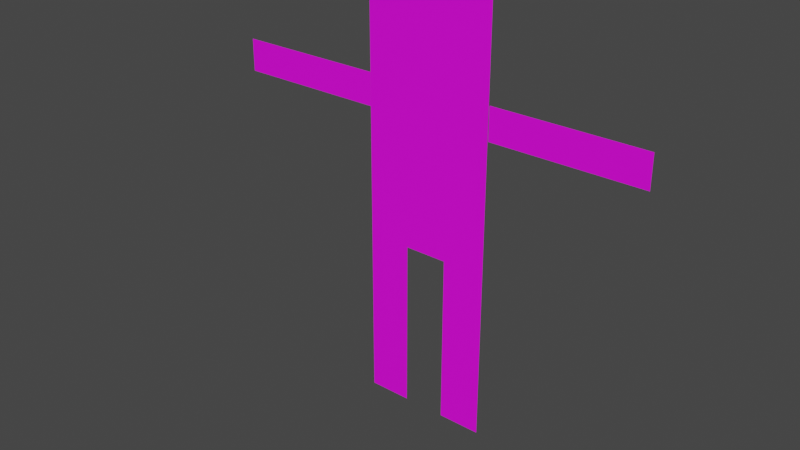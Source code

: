 # Source: skeleton3.blend  (saved by Blender 3.3.6; exported with 4.5.12 LTS)
import bpy
from mathutils import Matrix  # noqa: F401  (used for matrix-valued properties, if any)

bpy.ops.wm.read_factory_settings(use_empty=True)
scene = bpy.context.scene
scene.name = 'Scene'

# ---- collections
col_collection = bpy.data.collections.new('Collection'); scene.collection.children.link(col_collection)

# ---- images (referenced by path relative to the original .blend; pixels are not part of the script)
import os
ASSET_DIR = os.environ.get("B2B_ASSET_DIR", "")  # directory of the original .blend (textures are referenced by path, not embedded)
HERE = os.path.dirname(os.path.abspath(__file__))  # packed textures are extracted next to this script under _unpacked/

def load_image(name, relpath, width, height, colorspace="sRGB"):
    """Load a texture the original file referenced (path relative to the .blend, or extracted next to this script)."""
    p = next((c for c in (os.path.join(HERE, relpath), os.path.join(ASSET_DIR, relpath)) if relpath and os.path.exists(c)), "")
    if p:
        img = bpy.data.images.load(p, check_existing=True)
        img.name = name
    else:  # same state as the original file: an image datablock whose file is absent (Cycles renders it pink)
        img = bpy.data.images.new(name, width, height)
        img.source = "FILE"
        img.filepath = "//" + (relpath or name)
    img.colorspace_settings.name = colorspace
    return img
img_sprites_png = load_image('sprites.png', 'sprites.png', 1024, 1024, 'sRGB')

# ---- materials (node trees are filled in below, after node groups)
mat_skeletonmaterial = bpy.data.materials.new('SkeletonMaterial')
mat_skeletonmaterial.use_transparent_shadow = False

# ---- material node trees
mat_skeletonmaterial.use_nodes = True; mat_skeletonmaterial.node_tree.nodes.clear()
_N = mat_skeletonmaterial.node_tree.nodes; _L = mat_skeletonmaterial.node_tree.links
n0 = _N.new('ShaderNodeBsdfPrincipled'); n0.name = 'Principled BSDF'; n0.location = (10, 300)
n0.distribution = 'GGX'
n0.subsurface_method = 'RANDOM_WALK_SKIN'
n0.inputs[3].default_value = 1.45
n0.inputs[27].default_value = (0.0, 0.0, 0.0, 1.0)
n0.inputs[28].default_value = 1.0
n1 = _N.new('ShaderNodeOutputMaterial'); n1.name = 'Material Output'; n1.location = (300, 300)
n2 = _N.new('ShaderNodeTexImage'); n2.name = 'Image Texture'; n2.location = (-445, 122)
n2.image = img_sprites_png
n2.interpolation = 'Closest'
n2.extension = 'CLIP'
_L.new(n0.outputs[0], n1.inputs[0])
_L.new(n2.outputs[1], n0.inputs[4])
_L.new(n2.outputs[0], n0.inputs[0])
n1.is_active_output = True

# ---- world
world_world = bpy.data.worlds.new('World'); scene.world = world_world
world_world.use_nodes = True; world_world.node_tree.nodes.clear()
_N = world_world.node_tree.nodes; _L = world_world.node_tree.links
n0 = _N.new('ShaderNodeOutputWorld'); n0.name = 'World Output'; n0.location = (300, 300)
n1 = _N.new('ShaderNodeBackground'); n1.name = 'Background'; n1.location = (10, 300)
n1.inputs[0].default_value = (0.05088, 0.05088, 0.05088, 1.0)
_L.new(n1.outputs[0], n0.inputs[0])
n0.is_active_output = True
world_world.color = (0.05088, 0.05088, 0.05088)
world_world.use_sun_shadow = False
world_world.sun_shadow_jitter_overblur = 0.0

# ---- meshes
me_skeletonmesh = bpy.data.meshes.new('SkeletonMesh')
me_skeletonmesh.from_pydata([(-0.24, -9.059e-09, 1.8), (-0.24, 9.059e-09, 0.64), (-0.24, -9.059e-09, 1.28), (-0.24, 1.08e-07, -0.0007161), (-0.08, 1.08e-07, -0.0007161), (-0.08, 8.99e-08, 0.64), (-0.8002, -7.047e-08, 1.242), (-0.8002, -5.435e-08, 1.122), (-0.2402, -1.335e-08, 1.242), (-0.2402, 2.777e-09, 1.122), (0.0, -9.059e-09, 1.8), (0.0, 9.059e-09, 0.64), (0.0, -9.059e-09, 1.28), (-0.24, 2.665e-15, 0.96), (0.0, 2.665e-15, 0.96), (-0.5202, -4.191e-08, 1.242), (-0.5202, -2.578e-08, 1.122), (-0.24, 9.896e-08, 0.3196), (-0.08, 9.896e-08, 0.3196), (0.24, 9.059e-09, 1.28), (0.24, -9.059e-09, 1.8), (0.24, 9.059e-09, 0.64), (0.24, 1.08e-07, -0.0007161), (0.08, 1.08e-07, -0.0007161), (0.08, 8.99e-08, 0.64), (0.8028, -7.047e-08, 1.242), (0.8028, -5.435e-08, 1.122), (0.2428, -1.335e-08, 1.242), (0.2428, 2.777e-09, 1.122), (0.24, 2.665e-15, 0.96), (0.5228, -4.191e-08, 1.242), (0.5228, -2.578e-08, 1.122), (0.24, 9.896e-08, 0.3196), (0.08, 9.896e-08, 0.3196), (0.7668, -5.067e-08, 1.122), (0.7668, -6.679e-08, 1.242), (-0.7634, -5.059e-08, 1.122), (-0.7634, -6.671e-08, 1.242), (-0.08, 1.066e-07, 0.04788), (-0.24, 1.066e-07, 0.04788), (0.08, 1.066e-07, 0.04981), (0.24, 1.066e-07, 0.04981)], [], [(17, 18, 5, 1), (15, 16, 9, 8), (2, 12, 10, 0), (13, 14, 12, 2), (1, 11, 14, 13), (37, 36, 16, 15), (39, 38, 18, 17), (32, 21, 24, 33), (30, 27, 28, 31), (19, 20, 10, 12), (29, 19, 12, 14), (21, 29, 14, 11), (35, 30, 31, 34), (41, 32, 33, 40), (25, 35, 34, 26), (6, 7, 36, 37), (3, 4, 38, 39), (22, 41, 40, 23)])
_uv = me_skeletonmesh.uv_layers.new(name='UVMap')
_uv.uv.foreach_set('vector', [0.007142, 0.47, 0.023, 0.47, 0.023, 0.9411, 0.007142, 0.9411, 0.06993, 0.4681, 0.08228, 0.4681, 0.08228, 0.9324, 0.06993, 0.9324, 0.0391, 0.0006082, 0.0625, 0.0006082, 0.0625, 0.8747, 0.0391, 0.8747, 0.1016, 0.499, 0.125, 0.5002, 0.125, 0.9999, 0.1016, 0.9975, 0.1016, 0.0004805, 0.1249, 0.0004805, 0.125, 0.5002, 0.1016, 0.499, 0.06993, 0.06479, 0.08228, 0.06479, 0.08228, 0.4681, 0.06993, 0.4681, 0.007142, 0.07031, 0.023, 0.07031, 0.023, 0.47, 0.007142, 0.47, 0.007142, 0.47, 0.007142, 0.9411, 0.023, 0.9411, 0.023, 0.47, 0.06993, 0.4681, 0.06993, 0.9324, 0.08228, 0.9324, 0.08228, 0.4681, 0.0391, 0.0006082, 0.0391, 0.8747, 0.0625, 0.8747, 0.0625, 0.0006082, 0.1016, 0.499, 0.1016, 0.9975, 0.125, 0.9999, 0.125, 0.5002, 0.1016, 0.0004805, 0.1016, 0.499, 0.125, 0.5002, 0.1249, 0.0004805, 0.06993, 0.0635, 0.06993, 0.4681, 0.08228, 0.4681, 0.08228, 0.0635, 0.007142, 0.07313, 0.007142, 0.47, 0.023, 0.47, 0.023, 0.07313, 0.06993, 0.003763, 0.06993, 0.0635, 0.08228, 0.0635, 0.08228, 0.003763, 0.06993, 0.003763, 0.08228, 0.003763, 0.08228, 0.06479, 0.06993, 0.06479, 0.007142, -0.00117, 0.023, -0.00117, 0.023, 0.07031, 0.007142, 0.07031, 0.007142, -0.00117, 0.007142, 0.07313, 0.023, 0.07313, 0.023, -0.00117])
me_skeletonmesh.materials.append(mat_skeletonmaterial)
me_skeletonmesh.update()
arm_armature = bpy.data.armatures.new('Armature')  # bones are not reproduced

# ---- objects
ob_skeletonmodel = bpy.data.objects.new('SkeletonModel', me_skeletonmesh)
ob_skeletonarmature = bpy.data.objects.new('SkeletonArmature', arm_armature)

# ---- transforms, parenting, visibility, modifiers, constraints
ob_skeletonmodel.parent = ob_skeletonarmature
ob_skeletonmodel.matrix_parent_inverse = Matrix(((-1.0, 4.497e-05, 0.001667, 0.002997), (-4.497e-05, -1.0, 1.186e-07, 0.007339), (0.001667, 4.369e-08, 1.0, -0.7184), (-0.0, 0.0, -0.0, 1.0)))
ob_skeletonmodel.location = (0.0, 0.0, 0.0)
_vg = ob_skeletonmodel.vertex_groups.new(name='lb')
for _i, _w in zip([1, 5, 11, 13, 21, 24, 29, 33], [0.1729, 0.05323, 0.9887, 0.02336, 0.2479, 0.6073, 0.05266, 0.05247]): _vg.add([_i], _w, 'REPLACE')
_vg = ob_skeletonmodel.vertex_groups.new(name='ub')
for _i, _w in zip([1, 2, 13, 14, 19, 21, 29], [0.02494, 0.01126, 0.3829, 0.9985, 0.0127, 0.01075, 0.3825]): _vg.add([_i], _w, 'REPLACE')
_vg = ob_skeletonmodel.vertex_groups.new(name='h')
for _i, _w in zip([0, 2, 12, 13, 19, 20, 29], [0.006851, 0.1892, 0.9985, 0.03054, 0.194, 0.007172, 0.03243]): _vg.add([_i], _w, 'REPLACE')
_vg = ob_skeletonmodel.vertex_groups.new(name='h.001')
for _i, _w in zip([0, 2, 10, 19, 20], [0.8591, 0.03534, 0.9976, 0.03774, 0.8619]): _vg.add([_i], _w, 'REPLACE')
_vg = ob_skeletonmodel.vertex_groups.new(name='sl')
for _i, _w in zip([19, 20, 29], [0.6964, 0.09976, 0.1474]): _vg.add([_i], _w, 'REPLACE')
_vg = ob_skeletonmodel.vertex_groups.new(name='ual')
for _i, _w in zip([25, 26, 27, 28, 29, 30, 31, 34, 35], [0.1366, 0.1244, 0.9884, 0.9885, 0.2207, 0.915, 0.9301, 0.1362, 0.149]): _vg.add([_i], _w, 'REPLACE')
_vg = ob_skeletonmodel.vertex_groups.new(name='lal')
for _i, _w in zip([25, 26, 30, 31, 34, 35], [0.702, 0.7012, 0.076, 0.06257, 0.7739, 0.7603]): _vg.add([_i], _w, 'REPLACE')
_vg = ob_skeletonmodel.vertex_groups.new(name='lal.001')
for _i, _w in zip([25, 26, 34, 35], [0.1614, 0.1744, 0.08989, 0.09063]): _vg.add([_i], _w, 'REPLACE')
_vg = ob_skeletonmodel.vertex_groups.new(name='sr')
for _i, _w in zip([0, 2, 8, 9, 13, 15, 16], [0.1027, 0.7039, 0.6541, 0.3066, 0.1493, 0.02705, 0.01162]): _vg.add([_i], _w, 'REPLACE')
_vg = ob_skeletonmodel.vertex_groups.new(name='uar')
for _i, _w in zip([8, 9, 13, 16], [0.2229, 0.557, 0.2235, 0.03087]): _vg.add([_i], _w, 'REPLACE')
_vg = ob_skeletonmodel.vertex_groups.new(name='lar')
for _i, _w in zip([6, 7, 8, 9, 15, 16, 36, 37], [0.7991, 0.823, 0.122, 0.1352, 0.934, 0.92, 0.8963, 0.9006]): _vg.add([_i], _w, 'REPLACE')
_vg = ob_skeletonmodel.vertex_groups.new(name='lar.001')
for _i, _w in zip([6, 7, 36, 37], [0.1935, 0.1672, 0.09288, 0.09134]): _vg.add([_i], _w, 'REPLACE')
_vg = ob_skeletonmodel.vertex_groups.new(name='ull')
for _i, _w in zip([21, 22, 23, 24, 29, 32, 33, 40, 41], [0.6592, 0.07238, 0.07785, 0.3336, 0.1397, 0.5171, 0.7238, 0.08622, 0.082]): _vg.add([_i], _w, 'REPLACE')
_vg = ob_skeletonmodel.vertex_groups.new(name='lll')
for _i, _w in zip([21, 22, 23, 24, 32, 33, 40, 41], [0.005229, 0.6305, 0.4618, 0.007258, 0.4519, 0.1782, 0.4914, 0.7358]): _vg.add([_i], _w, 'REPLACE')
_vg = ob_skeletonmodel.vertex_groups.new(name='lll.001')
for _i, _w in zip([22, 23, 33, 40, 41], [0.2937, 0.455, 0.03548, 0.4163, 0.1785]): _vg.add([_i], _w, 'REPLACE')
_vg = ob_skeletonmodel.vertex_groups.new(name='ulr')
for _i, _w in zip([1, 3, 4, 5, 13, 17, 18, 38, 39], [0.699, 0.05257, 0.1297, 0.8918, 0.1477, 0.2855, 0.7836, 0.1462, 0.05509]): _vg.add([_i], _w, 'REPLACE')
_vg = ob_skeletonmodel.vertex_groups.new(name='llr')
for _i, _w in zip([1, 3, 4, 17, 18, 38, 39], [0.0318, 0.05277, 0.03116, 0.5884, 0.1296, 0.03477, 0.06357]): _vg.add([_i], _w, 'REPLACE')
_vg = ob_skeletonmodel.vertex_groups.new(name='llr.001')
for _i, _w in zip([3, 4, 17, 18, 38, 39], [0.8925, 0.8274, 0.1036, 0.07742, 0.809, 0.8788]): _vg.add([_i], _w, 'REPLACE')
_m = ob_skeletonmodel.modifiers.new('Armature', 'ARMATURE')
_m.object = ob_skeletonarmature
ob_skeletonarmature.location = (0.004194, 0.007339, 0.7184)
ob_skeletonarmature.rotation_euler = (1.186e-07, -0.001667, 3.142)
ob_skeletonarmature.show_in_front = True

# ---- collection membership
col_collection.objects.link(ob_skeletonmodel)
col_collection.objects.link(ob_skeletonarmature)

# ---- scene / render settings (as saved in the file)
scene.frame_start = 1; scene.frame_end = 250; scene.frame_set(0)
scene.render.engine = 'BLENDER_EEVEE_NEXT'
scene.render.fps = 30
scene.cycles.sampling_pattern = 'TABULATED_SOBOL'
scene.cycles.use_light_tree = False
scene.view_settings.view_transform = 'Filmic'
bpy.context.view_layer.update()

# ---- added for rendering (the .blend has no active camera and no usable light): camera, sun
cam_auto = bpy.data.cameras.new('AutoCamera')
cam_auto.lens = 50.0
cam_auto.sensor_width = 36.0
cam_auto.clip_end = 1000.0
ob_auto_camera = bpy.data.objects.new('AutoCamera', cam_auto)
scene.collection.objects.link(ob_auto_camera)
ob_auto_camera.location = (2.07264, -2.62304, 2.46442)
ob_auto_camera.rotation_euler = (1.09748, -7.21219e-08, 0.694738)
scene.camera = ob_auto_camera
light_auto_sun = bpy.data.lights.new('AutoSun', 'SUN')
light_auto_sun.energy = 3.0
light_auto_sun.angle = 0.0523599
ob_auto_sun = bpy.data.objects.new('AutoSun', light_auto_sun)
scene.collection.objects.link(ob_auto_sun)
ob_auto_sun.rotation_euler = (0.872665, 0.174533, 0.523599)
bpy.context.view_layer.update()
